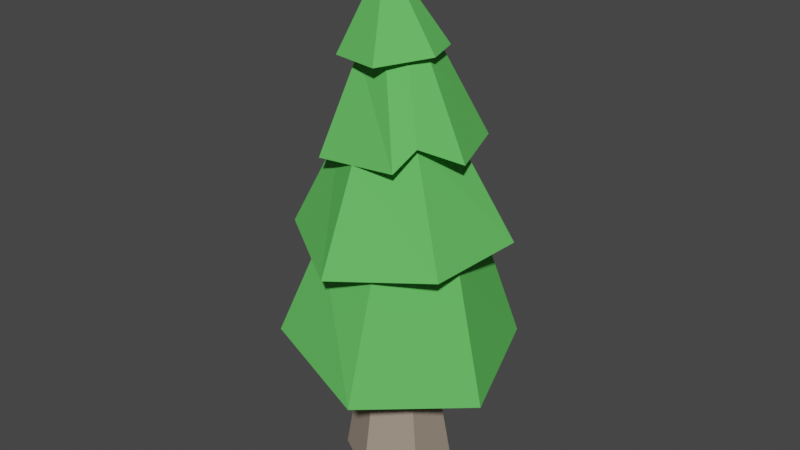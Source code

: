 # Source: Tree2.blend  (saved by Blender 2.93.20; exported with 4.5.12 LTS)
import bpy
from mathutils import Matrix  # noqa: F401  (used for matrix-valued properties, if any)

bpy.ops.wm.read_factory_settings(use_empty=True)
scene = bpy.context.scene
scene.name = 'Scene'

# ---- collections
col_collection = bpy.data.collections.new('Collection'); scene.collection.children.link(col_collection)

# ---- materials (node trees are filled in below, after node groups)
mat_trunk = bpy.data.materials.new('Trunk')
mat_trunk.use_transparent_shadow = False
mat_trunk.diffuse_color = (0.3493, 0.2782, 0.2209, 1.0)
mat_green1 = bpy.data.materials.new('Green1')
mat_green1.use_transparent_shadow = False
mat_green1.diffuse_color = (0.1227, 0.5457, 0.1137, 1.0)
mat_green1.roughness = 1.0

# ---- material node trees

# ---- world
world_world = bpy.data.worlds.new('World'); scene.world = world_world
world_world.use_nodes = True; world_world.node_tree.nodes.clear()
_N = world_world.node_tree.nodes; _L = world_world.node_tree.links
n0 = _N.new('ShaderNodeOutputWorld'); n0.name = 'World Output'; n0.location = (300, 300)
n1 = _N.new('ShaderNodeBackground'); n1.name = 'Background'; n1.location = (10, 300)
n1.inputs[0].default_value = (0.05088, 0.05088, 0.05088, 1.0)
_L.new(n1.outputs[0], n0.inputs[0])
n0.is_active_output = True
world_world.color = (0.05088, 0.05088, 0.05088)
world_world.use_sun_shadow = False
world_world.sun_shadow_jitter_overblur = 0.0

# ---- meshes
me_cylinder = bpy.data.meshes.new('Cylinder')
me_cylinder.from_pydata([(0.0, 0.5876, -0.5), (-7.042e-09, 0.2956, 1.282), (0.5088, 0.2938, -0.5), (0.256, 0.1478, 1.282), (0.5088, -0.2938, -0.5), (0.256, -0.1478, 1.282), (-5.137e-08, -0.5876, -0.5), (-3.289e-08, -0.2956, 1.282), (-0.5088, -0.2938, -0.5), (-0.256, -0.1478, 1.282), (-0.5088, 0.2938, -0.5), (-0.256, 0.1478, 1.282)], [], [(0, 1, 3, 2), (2, 3, 5, 4), (4, 5, 7, 6), (6, 7, 9, 8), (3, 1, 11, 9, 7, 5), (8, 9, 11, 10), (10, 11, 1, 0), (0, 2, 4, 6, 8, 10)])
_uv = me_cylinder.uv_layers.new(name='UVMap')
_uv.uv.foreach_set('vector', [1.0, 0.5, 1.0, 1.0, 0.8333, 1.0, 0.8333, 0.5, 0.8333, 0.5, 0.8333, 1.0, 0.6667, 1.0, 0.6667, 0.5, 0.6667, 0.5, 0.6667, 1.0, 0.5, 1.0, 0.5, 0.5, 0.5, 0.5, 0.5, 1.0, 0.3333, 1.0, 0.3333, 0.5, 0.4578, 0.37, 0.25, 0.49, 0.04215, 0.37, 0.04215, 0.13, 0.25, 0.01, 0.4578, 0.13, 0.3333, 0.5, 0.3333, 1.0, 0.1667, 1.0, 0.1667, 0.5, 0.1667, 0.5, 0.1667, 1.0, -8.941e-08, 1.0, -8.941e-08, 0.5, 0.75, 0.49, 0.9578, 0.37, 0.9578, 0.13, 0.75, 0.01, 0.5422, 0.13, 0.5422, 0.37])
me_cylinder.materials.append(mat_trunk)
me_cylinder.use_remesh_fix_poles = True
me_cylinder.use_remesh_preserve_attributes = False
me_cylinder.update()
me_cylinder_001 = bpy.data.meshes.new('Cylinder.001')
me_cylinder_001.from_pydata([(-0.2243, 0.9745, -0.5), (-0.1406, 0.6108, 0.5), (0.7318, 0.6815, -0.4475), (0.4587, 0.4272, 0.5), (0.9561, -0.293, -0.5283), (0.5993, -0.1836, 0.5), (0.2243, -0.9745, -0.473), (0.1406, -0.6108, 0.5), (-0.7356, -0.5621, -0.3969), (-0.4587, -0.4272, 0.5), (-0.9513, 0.1553, -0.3901), (-0.5993, 0.1836, 0.5), (-0.5241, -0.1428, 0.5), (-0.8489, -0.1547, -0.2434)], [], [(0, 1, 3, 2), (2, 3, 5, 4), (4, 5, 7, 6), (6, 7, 9, 8), (3, 1, 11, 12, 9, 7, 5), (8, 9, 12, 13), (10, 11, 1, 0), (0, 2, 4, 6, 8, 13, 10), (13, 12, 11, 10)])
_uv = me_cylinder_001.uv_layers.new(name='UVMap')
_uv.uv.foreach_set('vector', [1.0, 0.5, 1.0, 1.0, 0.8333, 1.0, 0.8333, 0.5, 0.8333, 0.5, 0.8333, 1.0, 0.6667, 1.0, 0.6667, 0.5, 0.6667, 0.5, 0.6667, 1.0, 0.5, 1.0, 0.5, 0.5, 0.5, 0.5, 0.5, 1.0, 0.3333, 1.0, 0.3333, 0.5, 0.4578, 0.37, 0.25, 0.49, 0.04215, 0.37, 0.04215, 0.2417, 0.04215, 0.13, 0.25, 0.01, 0.4578, 0.13, 0.3333, 0.5, 0.3333, 1.0, 0.2557, 1.0, 0.2451, 0.5, 0.1667, 0.5, 0.1667, 1.0, -8.941e-08, 1.0, -8.941e-08, 0.5, 0.75, 0.49, 0.9578, 0.37, 0.9578, 0.13, 0.75, 0.01, 0.5422, 0.13, 0.5422, 0.257, 0.5422, 0.37, 0.2451, 0.5, 0.2557, 1.0, 0.1667, 1.0, 0.1667, 0.5])
me_cylinder_001.materials.append(mat_green1)
me_cylinder_001.use_remesh_fix_poles = True
me_cylinder_001.use_remesh_preserve_attributes = False
me_cylinder_001.update()
me_cylinder_002 = bpy.data.meshes.new('Cylinder.002')
me_cylinder_002.from_pydata([(-0.2243, 0.9745, -0.5735), (-0.1169, 0.5079, 0.5), (0.7318, 0.6815, -0.4479), (0.3814, 0.3552, 0.5), (0.9561, -0.293, -0.4416), (0.4991, -0.1525, 0.5815), (0.2243, -0.9745, -0.5), (0.1169, -0.5079, 0.5), (-0.7318, -0.6815, -0.3674), (-0.3814, -0.3552, 0.5), (-0.9561, 0.293, -0.5), (-0.4983, 0.1527, 0.5)], [], [(0, 1, 3, 2), (2, 3, 5, 4), (4, 5, 7, 6), (6, 7, 9, 8), (3, 1, 11, 9, 7, 5), (8, 9, 11, 10), (10, 11, 1, 0), (0, 2, 4, 6, 8, 10)])
_uv = me_cylinder_002.uv_layers.new(name='UVMap')
_uv.uv.foreach_set('vector', [1.0, 0.5, 1.0, 1.0, 0.8333, 1.0, 0.8333, 0.5, 0.8333, 0.5, 0.8333, 1.0, 0.6667, 1.0, 0.6667, 0.5, 0.6667, 0.5, 0.6667, 1.0, 0.5, 1.0, 0.5, 0.5, 0.5, 0.5, 0.5, 1.0, 0.3333, 1.0, 0.3333, 0.5, 0.4578, 0.37, 0.25, 0.49, 0.04215, 0.37, 0.04215, 0.13, 0.25, 0.01, 0.4578, 0.13, 0.3333, 0.5, 0.3333, 1.0, 0.1667, 1.0, 0.1667, 0.5, 0.1667, 0.5, 0.1667, 1.0, -8.941e-08, 1.0, -8.941e-08, 0.5, 0.75, 0.49, 0.9578, 0.37, 0.9578, 0.13, 0.75, 0.01, 0.5422, 0.13, 0.5422, 0.37])
me_cylinder_002.materials.append(mat_green1)
me_cylinder_002.use_remesh_fix_poles = True
me_cylinder_002.use_remesh_preserve_attributes = False
me_cylinder_002.update()
me_cylinder_003 = bpy.data.meshes.new('Cylinder.003')
me_cylinder_003.from_pydata([(-0.1979, 0.8596, -0.5013), (-0.1253, 0.3802, 0.6285), (0.6455, 0.6012, -0.5013), (0.3021, 0.2813, 0.5), (0.8218, -0.2258, -0.5271), (0.3947, -0.121, 0.5), (0.3265, -0.7592, -0.5084), (0.0926, -0.4023, 0.5), (-0.6455, -0.6012, -0.5425), (-0.3021, -0.2813, 0.5), (-0.8434, 0.2584, -0.4324), (-0.3947, 0.121, 0.5), (0.4762, -0.5333, -0.31), (0.2329, -0.2545, 0.6156)], [], [(0, 1, 3, 2), (2, 3, 5, 4), (12, 13, 7, 6), (6, 7, 9, 8), (3, 1, 11, 9, 7, 13, 5), (8, 9, 11, 10), (10, 11, 1, 0), (0, 2, 4, 12, 6, 8, 10), (4, 5, 13, 12)])
_uv = me_cylinder_003.uv_layers.new(name='UVMap')
_uv.uv.foreach_set('vector', [1.0, 0.5, 1.0, 1.0, 0.8333, 1.0, 0.8333, 0.5, 0.8333, 0.5, 0.8333, 1.0, 0.6667, 1.0, 0.6667, 0.5, 0.5833, 0.5, 0.5833, 1.0, 0.5, 1.0, 0.5, 0.5, 0.5, 0.5, 0.5, 1.0, 0.3333, 1.0, 0.3333, 0.5, 0.4578, 0.37, 0.25, 0.49, 0.04215, 0.37, 0.04215, 0.13, 0.25, 0.01, 0.3539, 0.07, 0.4578, 0.13, 0.3333, 0.5, 0.3333, 1.0, 0.1667, 1.0, 0.1667, 0.5, 0.1667, 0.5, 0.1667, 1.0, -8.941e-08, 1.0, -8.941e-08, 0.5, 0.75, 0.49, 0.9578, 0.37, 0.9578, 0.13, 0.8539, 0.07, 0.75, 0.01, 0.5422, 0.13, 0.5422, 0.37, 0.6667, 0.5, 0.6667, 1.0, 0.5833, 1.0, 0.5833, 0.5])
me_cylinder_003.materials.append(mat_green1)
me_cylinder_003.use_remesh_fix_poles = True
me_cylinder_003.use_remesh_preserve_attributes = False
me_cylinder_003.update()
me_cylinder_006 = bpy.data.meshes.new('Cylinder.006')
me_cylinder_006.from_pydata([(-0.3453, 0.9597, -0.4144), (-2.98e-08, 1.49e-08, 1.217), (0.6864, 0.633, -0.3684), (0.9357, -0.09335, -0.3815), (0.3413, -0.9212, -0.409), (-0.6871, -0.6461, -0.3664), (-0.8466, 0.4427, -0.4037), (-0.5433, 0.6438, -0.1231)], [], [(0, 1, 2), (2, 1, 3), (3, 1, 4), (4, 1, 5), (5, 1, 6), (6, 1, 7), (0, 2, 3, 4, 5, 6, 7), (7, 1, 0)])
_uv = me_cylinder_006.uv_layers.new(name='UVMap')
_uv.uv.foreach_set('vector', [1.0, 0.5, 0.8333, 1.0, 0.8333, 0.5, 0.8333, 0.5, 0.6667, 1.0, 0.6667, 0.5, 0.6667, 0.5, 0.5, 1.0, 0.5, 0.5, 0.5, 0.5, 0.3333, 1.0, 0.3333, 0.5, 0.3333, 0.5, 0.1667, 1.0, 0.1667, 0.5, 0.1667, 0.5, -8.941e-08, 1.0, 0.07735, 0.5, 0.75, 0.49, 0.9578, 0.37, 0.9578, 0.13, 0.75, 0.01, 0.5422, 0.13, 0.5422, 0.37, 0.6535, 0.4343, 0.07735, 0.5, -8.941e-08, 1.0, -8.941e-08, 0.5])
me_cylinder_006.materials.append(mat_green1)
me_cylinder_006.use_remesh_fix_poles = True
me_cylinder_006.use_remesh_preserve_attributes = False
me_cylinder_006.update()

# ---- objects
ob_tree2 = bpy.data.objects.new('Tree2', me_cylinder)
ob_cylinder_001 = bpy.data.objects.new('Cylinder.001', me_cylinder_001)
ob_cylinder_002 = bpy.data.objects.new('Cylinder.002', me_cylinder_002)
ob_cylinder_003 = bpy.data.objects.new('Cylinder.003', me_cylinder_003)
ob_cylinder_006 = bpy.data.objects.new('Cylinder.006', me_cylinder_006)

# ---- transforms, parenting, visibility, modifiers, constraints
ob_tree2.location = (0.0, 0.0, 0.4692)
ob_cylinder_001.parent = ob_tree2
ob_cylinder_001.matrix_parent_inverse = Matrix(((1.0, -0.0, 0.0, -0.0), (-0.0, 1.0, -0.0, 0.0), (0.0, -0.0, 1.0, -0.4692), (-0.0, 0.0, -0.0, 1.0)))
ob_cylinder_001.location = (0.01933, 0.003875, 2.046)
ob_cylinder_001.rotation_euler = (0.008141, 0.07351, 0.1104)
ob_cylinder_001.scale = (1.34, 1.34, 1.34)
ob_cylinder_002.parent = ob_tree2
ob_cylinder_002.matrix_parent_inverse = Matrix(((1.0, -0.0, 0.0, -0.0), (-0.0, 1.0, -0.0, 0.0), (0.0, -0.0, 1.0, -0.4692), (-0.0, 0.0, -0.0, 1.0)))
ob_cylinder_002.location = (0.01402, 0.02094, 3.191)
ob_cylinder_002.rotation_euler = (0.01345, -0.04626, -0.2831)
ob_cylinder_002.scale = (1.149, 1.149, 1.149)
ob_cylinder_003.parent = ob_tree2
ob_cylinder_003.matrix_parent_inverse = Matrix(((1.0, -0.0, 0.0, -0.0), (-0.0, 1.0, -0.0, 0.0), (0.0, -0.0, 1.0, -0.4692), (-0.0, 0.0, -0.0, 1.0)))
ob_cylinder_003.location = (0.01402, 0.04499, 4.169)
ob_cylinder_003.rotation_euler = (-0.009619, -0.06631, 0.1442)
ob_cylinder_003.scale = (0.9685, 0.9685, 0.9685)
ob_cylinder_006.parent = ob_tree2
ob_cylinder_006.matrix_parent_inverse = Matrix(((1.0, -0.0, 0.0, -0.0), (-0.0, 1.0, -0.0, 0.0), (0.0, -0.0, 1.0, -0.4692), (-0.0, 0.0, -0.0, 1.0)))
ob_cylinder_006.location = (-0.07699, 0.003754, 4.851)
ob_cylinder_006.rotation_euler = (0.0, -0.1036, 0.0)
ob_cylinder_006.scale = (0.5825, 0.5825, 0.5825)

# ---- collection membership
col_collection.objects.link(ob_tree2)
col_collection.objects.link(ob_cylinder_001)
col_collection.objects.link(ob_cylinder_002)
col_collection.objects.link(ob_cylinder_003)
col_collection.objects.link(ob_cylinder_006)

# ---- scene / render settings (as saved in the file)
scene.frame_start = 1; scene.frame_end = 250; scene.frame_set(3)
scene.render.engine = 'BLENDER_EEVEE_NEXT'
scene.cycles.use_denoising = False
scene.cycles.samples = 128
scene.cycles.sampling_pattern = 'TABULATED_SOBOL'
scene.cycles.use_adaptive_sampling = False
scene.cycles.use_light_tree = False
scene.view_settings.view_transform = 'Filmic'
bpy.context.view_layer.update()

# ---- added for rendering (the .blend has no active camera and no usable light): camera, sun
cam_auto = bpy.data.cameras.new('AutoCamera')
cam_auto.lens = 50.0
cam_auto.sensor_width = 36.0
cam_auto.clip_end = 1000.0
ob_auto_camera = bpy.data.objects.new('AutoCamera', cam_auto)
scene.collection.objects.link(ob_auto_camera)
ob_auto_camera.location = (6.47554, -7.74109, 7.95431)
ob_auto_camera.rotation_euler = (1.09748, -7.21219e-08, 0.694738)
scene.camera = ob_auto_camera
light_auto_sun = bpy.data.lights.new('AutoSun', 'SUN')
light_auto_sun.energy = 3.0
light_auto_sun.angle = 0.0523599
ob_auto_sun = bpy.data.objects.new('AutoSun', light_auto_sun)
scene.collection.objects.link(ob_auto_sun)
ob_auto_sun.rotation_euler = (0.872665, 0.174533, 0.523599)
bpy.context.view_layer.update()
